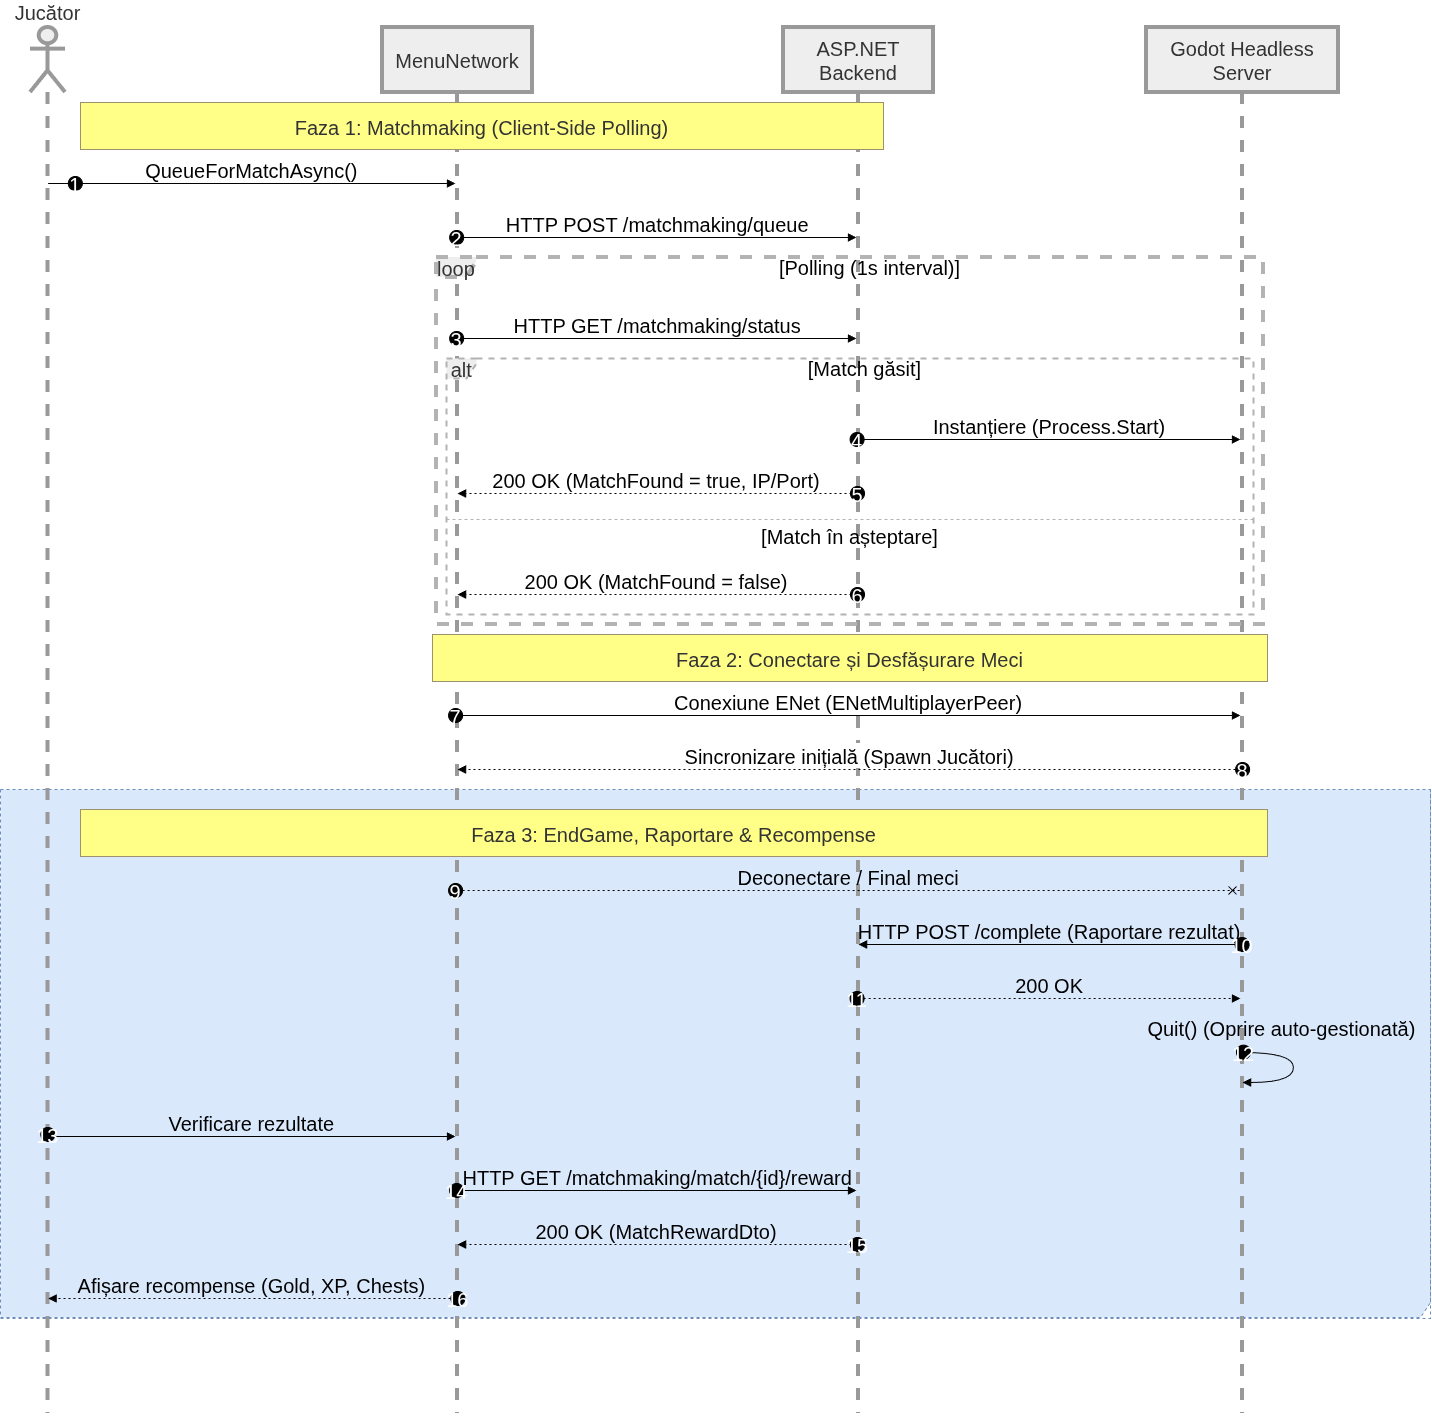

The diagram above was exported from draw.io. Its source (the exported page's mxGraphModel, read from the mxfile embedded in the PNG):
<mxGraphModel dx="3406" dy="2518" grid="1" gridSize="10" guides="1" tooltips="1" connect="1" arrows="1" fold="1" page="1" pageScale="1" pageWidth="850" pageHeight="1100" math="0" shadow="0">
  <root>
    <mxCell id="0" />
    <mxCell id="1" parent="0" />
    <mxCell id="dYG1kzB8tImrZUbK18CV-56" parent="1" style="shape=umlFrame;dashed=1;pointerEvents=0;dropTarget=0;strokeColor=#6c8ebf;height=528;width=1430;fillColor=#dae8fc;fontSize=20;" value="" vertex="1">
      <mxGeometry height="529" width="1430" x="-10" y="782" as="geometry" />
    </mxCell>
    <mxCell id="dYG1kzB8tImrZUbK18CV-57" parent="dYG1kzB8tImrZUbK18CV-56" style="text;strokeColor=none;fillColor=none;align=center;verticalAlign=middle;whiteSpace=wrap;fontSize=20;" value="" vertex="1">
      <mxGeometry height="20" width="1430" as="geometry" />
    </mxCell>
    <mxCell id="dYG1kzB8tImrZUbK18CV-47" parent="1" style="shape=umlLifeline;perimeter=lifelinePerimeter;whiteSpace=wrap;container=1;dropTarget=0;collapsible=0;recursiveResize=0;outlineConnect=0;portConstraint=eastwest;newEdgeStyle={&quot;edgeStyle&quot;:&quot;elbowEdgeStyle&quot;,&quot;elbow&quot;:&quot;vertical&quot;,&quot;curved&quot;:0,&quot;rounded&quot;:0};participant=umlActor;verticalAlign=bottom;labelPosition=center;verticalLabelPosition=top;align=center;size=65;fillColor=light-dark(#eeeeee,#1f2020);strokeColor=light-dark(#999999,#cccccc);fontColor=light-dark(#333333,#cccccc);fontSize=20;strokeWidth=4;" value="Jucător" vertex="1">
      <mxGeometry height="1386" width="35" x="20" y="20" as="geometry" />
    </mxCell>
    <mxCell id="dYG1kzB8tImrZUbK18CV-48" parent="1" style="shape=umlLifeline;perimeter=lifelinePerimeter;whiteSpace=wrap;container=1;dropTarget=0;collapsible=0;recursiveResize=0;outlineConnect=0;portConstraint=eastwest;newEdgeStyle={&quot;edgeStyle&quot;:&quot;elbowEdgeStyle&quot;,&quot;elbow&quot;:&quot;vertical&quot;,&quot;curved&quot;:0,&quot;rounded&quot;:0};size=65;fillColor=light-dark(#eeeeee,#1f2020);strokeColor=light-dark(#999999,#cccccc);fontColor=light-dark(#333333,#cccccc);fontSize=20;strokeWidth=4;" value="MenuNetwork" vertex="1">
      <mxGeometry height="1386" width="150" x="372" y="20" as="geometry" />
    </mxCell>
    <mxCell id="dYG1kzB8tImrZUbK18CV-49" parent="1" style="shape=umlLifeline;perimeter=lifelinePerimeter;whiteSpace=wrap;container=1;dropTarget=0;collapsible=0;recursiveResize=0;outlineConnect=0;portConstraint=eastwest;newEdgeStyle={&quot;edgeStyle&quot;:&quot;elbowEdgeStyle&quot;,&quot;elbow&quot;:&quot;vertical&quot;,&quot;curved&quot;:0,&quot;rounded&quot;:0};size=65;fillColor=light-dark(#eeeeee,#1f2020);strokeColor=light-dark(#999999,#cccccc);fontColor=light-dark(#333333,#cccccc);fontSize=20;strokeWidth=4;" value="ASP.NET Backend" vertex="1">
      <mxGeometry height="1386" width="150" x="773" y="20" as="geometry" />
    </mxCell>
    <mxCell id="dYG1kzB8tImrZUbK18CV-50" parent="1" style="shape=umlLifeline;perimeter=lifelinePerimeter;whiteSpace=wrap;container=1;dropTarget=0;collapsible=0;recursiveResize=0;outlineConnect=0;portConstraint=eastwest;newEdgeStyle={&quot;edgeStyle&quot;:&quot;elbowEdgeStyle&quot;,&quot;elbow&quot;:&quot;vertical&quot;,&quot;curved&quot;:0,&quot;rounded&quot;:0};size=65;fillColor=light-dark(#eeeeee,#1f2020);strokeColor=light-dark(#999999,#cccccc);fontColor=light-dark(#333333,#cccccc);fontSize=20;strokeWidth=4;" value="Godot Headless Server" vertex="1">
      <mxGeometry height="1386" width="192" x="1136" y="20" as="geometry" />
    </mxCell>
    <mxCell id="dYG1kzB8tImrZUbK18CV-51" parent="1" style="shape=umlFrame;dashed=1;pointerEvents=0;dropTarget=0;strokeColor=#B3B3B3;height=20;width=30;fillColor=light-dark(#eeeeee,#1f2020);fontColor=light-dark(#333333,#cccccc);fontSize=20;strokeWidth=2;" value="alt" vertex="1">
      <mxGeometry height="256" width="807" x="436" y="351" as="geometry" />
    </mxCell>
    <mxCell id="dYG1kzB8tImrZUbK18CV-52" parent="dYG1kzB8tImrZUbK18CV-51" style="text;strokeColor=none;fillColor=none;align=center;verticalAlign=middle;whiteSpace=wrap;fontSize=20;" value="[Match găsit]" vertex="1">
      <mxGeometry height="20" width="777" x="30" as="geometry" />
    </mxCell>
    <mxCell id="dYG1kzB8tImrZUbK18CV-53" parent="dYG1kzB8tImrZUbK18CV-51" style="shape=line;dashed=1;whiteSpace=wrap;verticalAlign=top;labelPosition=center;verticalLabelPosition=middle;align=center;strokeColor=#B3B3B3;fontSize=20;" value="[Match în așteptare]" vertex="1">
      <mxGeometry height="2" width="807" y="160" as="geometry" />
    </mxCell>
    <mxCell id="dYG1kzB8tImrZUbK18CV-54" parent="1" style="shape=umlFrame;dashed=1;pointerEvents=0;dropTarget=0;strokeColor=#B3B3B3;height=20;width=40;fillColor=light-dark(#eeeeee,#1f2020);fontColor=light-dark(#333333,#cccccc);fontSize=20;strokeWidth=4;" value="loop" vertex="1">
      <mxGeometry height="367" width="827" x="426" y="250" as="geometry" />
    </mxCell>
    <mxCell id="dYG1kzB8tImrZUbK18CV-55" parent="dYG1kzB8tImrZUbK18CV-54" style="text;strokeColor=none;fillColor=none;align=center;verticalAlign=middle;whiteSpace=wrap;fontSize=20;" value="[Polling (1s interval)]" vertex="1">
      <mxGeometry height="20" width="787" x="40" as="geometry" />
    </mxCell>
    <mxCell id="dYG1kzB8tImrZUbK18CV-58" edge="1" parent="1" source="dYG1kzB8tImrZUbK18CV-47" style="verticalAlign=bottom;edgeStyle=elbowEdgeStyle;elbow=vertical;curved=0;rounded=0;endArrow=block;fontSize=20;" target="dYG1kzB8tImrZUbK18CV-48" value="QueueForMatchAsync()">
      <mxGeometry relative="1" as="geometry">
        <Array as="points">
          <mxPoint x="280" y="176" />
        </Array>
      </mxGeometry>
    </mxCell>
    <mxCell id="dYG1kzB8tImrZUbK18CV-59" parent="dYG1kzB8tImrZUbK18CV-58" style="ellipse;aspect=fixed;fillColor=#000000;align=center;fontColor=#FFFFFF;fontSize=20;" value="1" vertex="1">
      <mxGeometry height="14" relative="1" width="14" as="geometry">
        <mxPoint x="-183.5" y="-7" as="offset" />
      </mxGeometry>
    </mxCell>
    <mxCell id="dYG1kzB8tImrZUbK18CV-60" edge="1" parent="1" source="dYG1kzB8tImrZUbK18CV-48" style="verticalAlign=bottom;edgeStyle=elbowEdgeStyle;elbow=vertical;curved=0;rounded=0;endArrow=block;fontSize=20;" target="dYG1kzB8tImrZUbK18CV-49" value="HTTP POST /matchmaking/queue">
      <mxGeometry relative="1" as="geometry">
        <Array as="points">
          <mxPoint x="656" y="230" />
        </Array>
      </mxGeometry>
    </mxCell>
    <mxCell id="dYG1kzB8tImrZUbK18CV-61" parent="dYG1kzB8tImrZUbK18CV-60" style="ellipse;aspect=fixed;fillColor=#000000;align=center;fontColor=#FFFFFF;fontSize=20;" value="2" vertex="1">
      <mxGeometry height="14" relative="1" width="14" as="geometry">
        <mxPoint x="-208" y="-7" as="offset" />
      </mxGeometry>
    </mxCell>
    <mxCell id="dYG1kzB8tImrZUbK18CV-62" edge="1" parent="1" source="dYG1kzB8tImrZUbK18CV-48" style="verticalAlign=bottom;edgeStyle=elbowEdgeStyle;elbow=vertical;curved=0;rounded=0;endArrow=block;fontSize=20;" target="dYG1kzB8tImrZUbK18CV-49" value="HTTP GET /matchmaking/status">
      <mxGeometry relative="1" as="geometry">
        <Array as="points">
          <mxPoint x="656" y="331" />
        </Array>
      </mxGeometry>
    </mxCell>
    <mxCell id="dYG1kzB8tImrZUbK18CV-63" parent="dYG1kzB8tImrZUbK18CV-62" style="ellipse;aspect=fixed;fillColor=#000000;align=center;fontColor=#FFFFFF;fontSize=20;" value="3" vertex="1">
      <mxGeometry height="14" relative="1" width="14" as="geometry">
        <mxPoint x="-208" y="-7" as="offset" />
      </mxGeometry>
    </mxCell>
    <mxCell id="dYG1kzB8tImrZUbK18CV-64" edge="1" parent="1" source="dYG1kzB8tImrZUbK18CV-49" style="verticalAlign=bottom;edgeStyle=elbowEdgeStyle;elbow=vertical;curved=0;rounded=0;endArrow=block;fontSize=20;" target="dYG1kzB8tImrZUbK18CV-50" value="Instanțiere (Process.Start)">
      <mxGeometry relative="1" as="geometry">
        <Array as="points">
          <mxPoint x="1049" y="432" />
        </Array>
      </mxGeometry>
    </mxCell>
    <mxCell id="dYG1kzB8tImrZUbK18CV-65" parent="dYG1kzB8tImrZUbK18CV-64" style="ellipse;aspect=fixed;fillColor=#000000;align=center;fontColor=#FFFFFF;fontSize=20;" value="4" vertex="1">
      <mxGeometry height="14" relative="1" width="14" as="geometry">
        <mxPoint x="-199.5" y="-7" as="offset" />
      </mxGeometry>
    </mxCell>
    <mxCell id="dYG1kzB8tImrZUbK18CV-66" edge="1" parent="1" source="dYG1kzB8tImrZUbK18CV-49" style="verticalAlign=bottom;edgeStyle=elbowEdgeStyle;elbow=vertical;curved=0;rounded=0;dashed=1;dashPattern=2 3;endArrow=block;fontSize=20;" target="dYG1kzB8tImrZUbK18CV-48" value="200 OK (MatchFound = true, IP/Port)">
      <mxGeometry relative="1" as="geometry">
        <Array as="points">
          <mxPoint x="659" y="486" />
        </Array>
      </mxGeometry>
    </mxCell>
    <mxCell id="dYG1kzB8tImrZUbK18CV-67" parent="dYG1kzB8tImrZUbK18CV-66" style="ellipse;aspect=fixed;fillColor=#000000;align=center;fontColor=#FFFFFF;fontSize=20;" value="5" vertex="1">
      <mxGeometry height="14" relative="1" width="14" as="geometry">
        <mxPoint x="194" y="-7" as="offset" />
      </mxGeometry>
    </mxCell>
    <mxCell id="dYG1kzB8tImrZUbK18CV-68" edge="1" parent="1" source="dYG1kzB8tImrZUbK18CV-49" style="verticalAlign=bottom;edgeStyle=elbowEdgeStyle;elbow=vertical;curved=0;rounded=0;dashed=1;dashPattern=2 3;endArrow=block;fontSize=20;" target="dYG1kzB8tImrZUbK18CV-48" value="200 OK (MatchFound = false)">
      <mxGeometry relative="1" as="geometry">
        <Array as="points">
          <mxPoint x="659" y="587" />
        </Array>
      </mxGeometry>
    </mxCell>
    <mxCell id="dYG1kzB8tImrZUbK18CV-69" parent="dYG1kzB8tImrZUbK18CV-68" style="ellipse;aspect=fixed;fillColor=#000000;align=center;fontColor=#FFFFFF;fontSize=20;" value="6" vertex="1">
      <mxGeometry height="14" relative="1" width="14" as="geometry">
        <mxPoint x="194" y="-7" as="offset" />
      </mxGeometry>
    </mxCell>
    <mxCell id="dYG1kzB8tImrZUbK18CV-70" edge="1" parent="1" source="dYG1kzB8tImrZUbK18CV-48" style="verticalAlign=bottom;edgeStyle=elbowEdgeStyle;elbow=vertical;curved=0;rounded=0;endArrow=block;fontSize=20;" target="dYG1kzB8tImrZUbK18CV-50" value="Conexiune ENet (ENetMultiplayerPeer)">
      <mxGeometry relative="1" as="geometry">
        <Array as="points">
          <mxPoint x="848" y="708" />
        </Array>
      </mxGeometry>
    </mxCell>
    <mxCell id="dYG1kzB8tImrZUbK18CV-71" parent="dYG1kzB8tImrZUbK18CV-70" style="ellipse;aspect=fixed;fillColor=#000000;align=center;fontColor=#FFFFFF;fontSize=20;" value="7" vertex="1">
      <mxGeometry height="14" relative="1" width="14" as="geometry">
        <mxPoint x="-400" y="-7" as="offset" />
      </mxGeometry>
    </mxCell>
    <mxCell id="dYG1kzB8tImrZUbK18CV-72" edge="1" parent="1" source="dYG1kzB8tImrZUbK18CV-50" style="verticalAlign=bottom;edgeStyle=elbowEdgeStyle;elbow=vertical;curved=0;rounded=0;dashed=1;dashPattern=2 3;endArrow=block;fontSize=20;" target="dYG1kzB8tImrZUbK18CV-48" value="Sincronizare inițială (Spawn Jucători)">
      <mxGeometry relative="1" as="geometry">
        <Array as="points">
          <mxPoint x="851" y="762" />
        </Array>
      </mxGeometry>
    </mxCell>
    <mxCell id="dYG1kzB8tImrZUbK18CV-73" parent="dYG1kzB8tImrZUbK18CV-72" style="ellipse;aspect=fixed;fillColor=#000000;align=center;fontColor=#FFFFFF;fontSize=20;" value="8" vertex="1">
      <mxGeometry height="14" relative="1" width="14" as="geometry">
        <mxPoint x="386" y="-7" as="offset" />
      </mxGeometry>
    </mxCell>
    <mxCell id="dYG1kzB8tImrZUbK18CV-74" edge="1" parent="1" source="dYG1kzB8tImrZUbK18CV-48" style="verticalAlign=bottom;edgeStyle=elbowEdgeStyle;elbow=vertical;curved=0;rounded=0;endArrow=cross;dashed=1;dashPattern=2 3;fontSize=20;labelBackgroundColor=none;" target="dYG1kzB8tImrZUbK18CV-50" value="Deconectare / Final meci">
      <mxGeometry relative="1" as="geometry">
        <Array as="points">
          <mxPoint x="848" y="883" />
        </Array>
      </mxGeometry>
    </mxCell>
    <mxCell id="dYG1kzB8tImrZUbK18CV-75" parent="dYG1kzB8tImrZUbK18CV-74" style="ellipse;aspect=fixed;fillColor=#000000;align=center;fontColor=#FFFFFF;fontSize=20;" value="9" vertex="1">
      <mxGeometry height="14" relative="1" width="14" as="geometry">
        <mxPoint x="-400" y="-7" as="offset" />
      </mxGeometry>
    </mxCell>
    <mxCell id="dYG1kzB8tImrZUbK18CV-76" edge="1" parent="1" source="dYG1kzB8tImrZUbK18CV-50" style="verticalAlign=bottom;edgeStyle=elbowEdgeStyle;elbow=vertical;curved=0;rounded=0;endArrow=block;fontSize=20;labelBackgroundColor=none;" target="dYG1kzB8tImrZUbK18CV-49" value="HTTP POST /complete (Raportare rezultat)">
      <mxGeometry relative="1" as="geometry">
        <Array as="points">
          <mxPoint x="1052" y="937" />
        </Array>
      </mxGeometry>
    </mxCell>
    <mxCell id="dYG1kzB8tImrZUbK18CV-77" parent="dYG1kzB8tImrZUbK18CV-76" style="ellipse;aspect=fixed;fillColor=#000000;align=center;fontColor=#FFFFFF;fontSize=20;" value="10" vertex="1">
      <mxGeometry height="14" relative="1" width="14" as="geometry">
        <mxPoint x="185.5" y="-7" as="offset" />
      </mxGeometry>
    </mxCell>
    <mxCell id="dYG1kzB8tImrZUbK18CV-78" edge="1" parent="1" source="dYG1kzB8tImrZUbK18CV-49" style="verticalAlign=bottom;edgeStyle=elbowEdgeStyle;elbow=vertical;curved=0;rounded=0;dashed=1;dashPattern=2 3;endArrow=block;fontSize=20;labelBackgroundColor=none;" target="dYG1kzB8tImrZUbK18CV-50" value="200 OK">
      <mxGeometry relative="1" as="geometry">
        <Array as="points">
          <mxPoint x="1049" y="991" />
        </Array>
      </mxGeometry>
    </mxCell>
    <mxCell id="dYG1kzB8tImrZUbK18CV-79" parent="dYG1kzB8tImrZUbK18CV-78" style="ellipse;aspect=fixed;fillColor=#000000;align=center;fontColor=#FFFFFF;fontSize=20;" value="11" vertex="1">
      <mxGeometry height="14" relative="1" width="14" as="geometry">
        <mxPoint x="-199.5" y="-7" as="offset" />
      </mxGeometry>
    </mxCell>
    <mxCell id="dYG1kzB8tImrZUbK18CV-80" edge="1" parent="1" source="dYG1kzB8tImrZUbK18CV-50" style="curved=1;endArrow=block;rounded=0;fontSize=20;labelBackgroundColor=none;" target="dYG1kzB8tImrZUbK18CV-50" value="Quit() (Oprire auto-gestionată)">
      <mxGeometry relative="1" x="-0.4177" y="25" as="geometry">
        <mxPoint x="1" as="offset" />
        <Array as="points">
          <mxPoint x="1283" y="1045" />
          <mxPoint x="1283" y="1075" />
        </Array>
      </mxGeometry>
    </mxCell>
    <mxCell id="dYG1kzB8tImrZUbK18CV-81" parent="dYG1kzB8tImrZUbK18CV-80" style="ellipse;aspect=fixed;fillColor=#000000;align=center;fontColor=#FFFFFF;fontSize=20;" value="12" vertex="1">
      <mxGeometry height="14" relative="1" width="14" as="geometry">
        <mxPoint x="-57" y="-22" as="offset" />
      </mxGeometry>
    </mxCell>
    <mxCell id="dYG1kzB8tImrZUbK18CV-82" edge="1" parent="1" source="dYG1kzB8tImrZUbK18CV-47" style="verticalAlign=bottom;edgeStyle=elbowEdgeStyle;elbow=vertical;curved=0;rounded=0;endArrow=block;fontSize=20;labelBackgroundColor=none;" target="dYG1kzB8tImrZUbK18CV-48" value="Verificare rezultate">
      <mxGeometry relative="1" as="geometry">
        <Array as="points">
          <mxPoint x="280" y="1129" />
        </Array>
      </mxGeometry>
    </mxCell>
    <mxCell id="dYG1kzB8tImrZUbK18CV-83" parent="dYG1kzB8tImrZUbK18CV-82" style="ellipse;aspect=fixed;fillColor=#000000;align=center;fontColor=#FFFFFF;fontSize=20;" value="13" vertex="1">
      <mxGeometry height="14" relative="1" width="14" as="geometry">
        <mxPoint x="-211" y="-9" as="offset" />
      </mxGeometry>
    </mxCell>
    <mxCell id="dYG1kzB8tImrZUbK18CV-84" edge="1" parent="1" source="dYG1kzB8tImrZUbK18CV-48" style="verticalAlign=bottom;edgeStyle=elbowEdgeStyle;elbow=vertical;curved=0;rounded=0;endArrow=block;fontSize=20;labelBackgroundColor=none;" target="dYG1kzB8tImrZUbK18CV-49" value="HTTP GET /matchmaking/match/{id}/reward">
      <mxGeometry relative="1" as="geometry">
        <Array as="points">
          <mxPoint x="656" y="1183" />
        </Array>
      </mxGeometry>
    </mxCell>
    <mxCell id="dYG1kzB8tImrZUbK18CV-85" parent="dYG1kzB8tImrZUbK18CV-84" style="ellipse;aspect=fixed;fillColor=#000000;align=center;fontColor=#FFFFFF;fontSize=20;" value="14" vertex="1">
      <mxGeometry height="14" relative="1" width="14" as="geometry">
        <mxPoint x="-208" y="-7" as="offset" />
      </mxGeometry>
    </mxCell>
    <mxCell id="dYG1kzB8tImrZUbK18CV-86" edge="1" parent="1" source="dYG1kzB8tImrZUbK18CV-49" style="verticalAlign=bottom;edgeStyle=elbowEdgeStyle;elbow=vertical;curved=0;rounded=0;dashed=1;dashPattern=2 3;endArrow=block;fontSize=20;labelBackgroundColor=none;" target="dYG1kzB8tImrZUbK18CV-48" value="200 OK (MatchRewardDto)">
      <mxGeometry relative="1" as="geometry">
        <Array as="points">
          <mxPoint x="659" y="1237" />
        </Array>
      </mxGeometry>
    </mxCell>
    <mxCell id="dYG1kzB8tImrZUbK18CV-87" parent="dYG1kzB8tImrZUbK18CV-86" style="ellipse;aspect=fixed;fillColor=#000000;align=center;fontColor=#FFFFFF;fontSize=20;" value="15" vertex="1">
      <mxGeometry height="14" relative="1" width="14" as="geometry">
        <mxPoint x="194" y="-7" as="offset" />
      </mxGeometry>
    </mxCell>
    <mxCell id="dYG1kzB8tImrZUbK18CV-88" edge="1" parent="1" source="dYG1kzB8tImrZUbK18CV-48" style="verticalAlign=bottom;edgeStyle=elbowEdgeStyle;elbow=vertical;curved=0;rounded=0;dashed=1;dashPattern=2 3;endArrow=block;fontSize=20;labelBackgroundColor=none;" target="dYG1kzB8tImrZUbK18CV-47" value="Afișare recompense (Gold, XP, Chests)">
      <mxGeometry relative="1" as="geometry">
        <Array as="points">
          <mxPoint x="283" y="1291" />
        </Array>
      </mxGeometry>
    </mxCell>
    <mxCell id="dYG1kzB8tImrZUbK18CV-89" parent="dYG1kzB8tImrZUbK18CV-88" style="ellipse;aspect=fixed;fillColor=#000000;align=center;fontColor=#FFFFFF;fontSize=20;" value="16" vertex="1">
      <mxGeometry height="14" relative="1" width="14" as="geometry">
        <mxPoint x="199" y="-7" as="offset" />
      </mxGeometry>
    </mxCell>
    <mxCell id="dYG1kzB8tImrZUbK18CV-90" parent="1" style="fillColor=#ffff88;strokeColor=#9E916F;fontColor=light-dark(#333333,#cccccc);fontSize=20;" value="Faza 1: Matchmaking (Client-Side Polling)" vertex="1">
      <mxGeometry height="47" width="803" x="70" y="95" as="geometry" />
    </mxCell>
    <mxCell id="dYG1kzB8tImrZUbK18CV-91" parent="1" style="fillColor=#ffff88;strokeColor=#9E916F;fontColor=light-dark(#333333,#cccccc);fontSize=20;" value="Faza 2: Conectare și Desfășurare Meci" vertex="1">
      <mxGeometry height="47" width="835" x="422" y="627" as="geometry" />
    </mxCell>
    <mxCell id="dYG1kzB8tImrZUbK18CV-92" parent="1" style="fillColor=#ffff88;strokeColor=#9E916F;fontColor=light-dark(#333333,#cccccc);fontSize=20;" value="Faza 3: EndGame, Raportare &amp; Recompense" vertex="1">
      <mxGeometry height="47" width="1187" x="70" y="802" as="geometry" />
    </mxCell>
  </root>
</mxGraphModel>